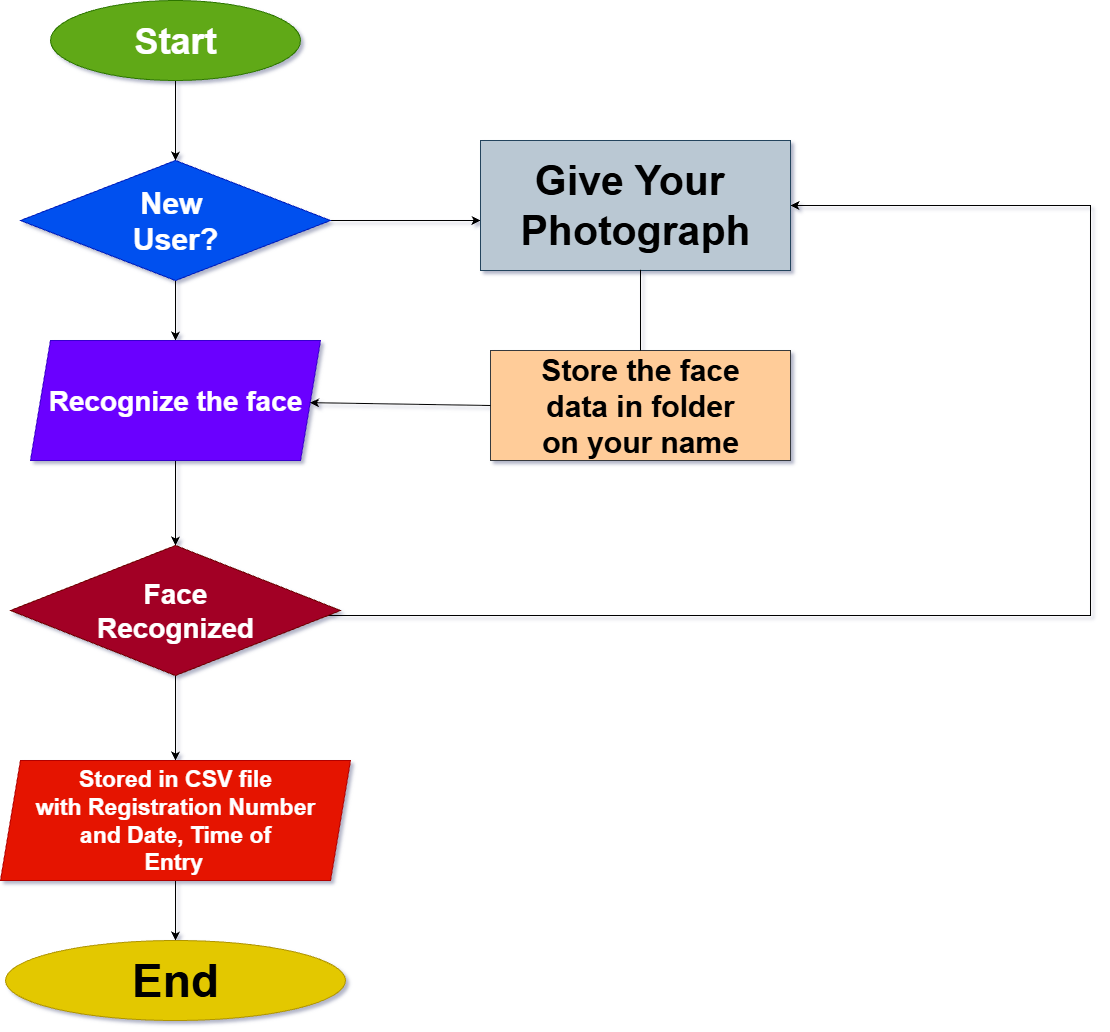

The diagram above was exported from draw.io. Its source (the exported page's mxGraphModel, read from the mxfile embedded in the PNG):
<mxGraphModel dx="1303" dy="638" grid="1" gridSize="13" guides="1" tooltips="1" connect="1" arrows="1" fold="1" page="1" pageScale="1" pageWidth="850" pageHeight="1100" math="0" shadow="1">
  <root>
    <mxCell id="0" />
    <mxCell id="1" parent="0" />
    <mxCell id="3R6UqoSGLhTZMfrMIuhP-10" value="" style="edgeStyle=orthogonalEdgeStyle;rounded=0;orthogonalLoop=1;jettySize=auto;html=1;" edge="1" parent="1" source="3R6UqoSGLhTZMfrMIuhP-1" target="3R6UqoSGLhTZMfrMIuhP-2">
      <mxGeometry relative="1" as="geometry" />
    </mxCell>
    <mxCell id="3R6UqoSGLhTZMfrMIuhP-1" value="&lt;font style=&quot;font-size: 36px;&quot;&gt;&lt;b style=&quot;&quot;&gt;Start&lt;/b&gt;&lt;/font&gt;" style="ellipse;whiteSpace=wrap;html=1;fillColor=#60a917;strokeColor=#2D7600;fontColor=#ffffff;" vertex="1" parent="1">
      <mxGeometry x="300" y="40" width="250" height="80" as="geometry" />
    </mxCell>
    <mxCell id="3R6UqoSGLhTZMfrMIuhP-11" value="" style="edgeStyle=orthogonalEdgeStyle;rounded=0;orthogonalLoop=1;jettySize=auto;html=1;" edge="1" parent="1" source="3R6UqoSGLhTZMfrMIuhP-2" target="3R6UqoSGLhTZMfrMIuhP-3">
      <mxGeometry relative="1" as="geometry" />
    </mxCell>
    <mxCell id="3R6UqoSGLhTZMfrMIuhP-16" value="" style="edgeStyle=orthogonalEdgeStyle;rounded=0;orthogonalLoop=1;jettySize=auto;html=1;" edge="1" parent="1" source="3R6UqoSGLhTZMfrMIuhP-2">
      <mxGeometry relative="1" as="geometry">
        <mxPoint x="730" y="260" as="targetPoint" />
      </mxGeometry>
    </mxCell>
    <mxCell id="3R6UqoSGLhTZMfrMIuhP-2" value="&lt;b&gt;&lt;font style=&quot;font-size: 30px;&quot;&gt;New&amp;nbsp;&lt;/font&gt;&lt;/b&gt;&lt;div&gt;&lt;b&gt;&lt;font style=&quot;font-size: 30px;&quot;&gt;User?&lt;/font&gt;&lt;/b&gt;&lt;/div&gt;" style="rhombus;whiteSpace=wrap;html=1;fillColor=#0050ef;fontColor=#ffffff;strokeColor=#001DBC;" vertex="1" parent="1">
      <mxGeometry x="270" y="200" width="310" height="120" as="geometry" />
    </mxCell>
    <mxCell id="3R6UqoSGLhTZMfrMIuhP-12" value="" style="edgeStyle=orthogonalEdgeStyle;rounded=0;orthogonalLoop=1;jettySize=auto;html=1;" edge="1" parent="1" source="3R6UqoSGLhTZMfrMIuhP-3" target="3R6UqoSGLhTZMfrMIuhP-4">
      <mxGeometry relative="1" as="geometry" />
    </mxCell>
    <mxCell id="3R6UqoSGLhTZMfrMIuhP-3" value="&lt;b&gt;&lt;font style=&quot;font-size: 28px;&quot;&gt;Recognize the face&lt;/font&gt;&lt;/b&gt;" style="shape=parallelogram;perimeter=parallelogramPerimeter;whiteSpace=wrap;html=1;fixedSize=1;fillColor=#6a00ff;fontColor=#ffffff;strokeColor=#3700CC;" vertex="1" parent="1">
      <mxGeometry x="280" y="380" width="290" height="120" as="geometry" />
    </mxCell>
    <mxCell id="3R6UqoSGLhTZMfrMIuhP-13" value="" style="edgeStyle=orthogonalEdgeStyle;rounded=0;orthogonalLoop=1;jettySize=auto;html=1;" edge="1" parent="1" source="3R6UqoSGLhTZMfrMIuhP-4" target="3R6UqoSGLhTZMfrMIuhP-6">
      <mxGeometry relative="1" as="geometry" />
    </mxCell>
    <mxCell id="3R6UqoSGLhTZMfrMIuhP-28" style="edgeStyle=orthogonalEdgeStyle;rounded=0;orthogonalLoop=1;jettySize=auto;html=1;entryX=1;entryY=0.5;entryDx=0;entryDy=0;" edge="1" parent="1" source="3R6UqoSGLhTZMfrMIuhP-4" target="3R6UqoSGLhTZMfrMIuhP-24">
      <mxGeometry relative="1" as="geometry">
        <mxPoint x="1360" y="210" as="targetPoint" />
        <Array as="points">
          <mxPoint x="1340" y="655" />
          <mxPoint x="1340" y="245" />
        </Array>
      </mxGeometry>
    </mxCell>
    <mxCell id="3R6UqoSGLhTZMfrMIuhP-4" value="&lt;font style=&quot;font-size: 28px;&quot;&gt;&lt;b style=&quot;&quot;&gt;Face&lt;/b&gt;&lt;/font&gt;&lt;div&gt;&lt;font style=&quot;font-size: 28px;&quot;&gt;&lt;b style=&quot;&quot;&gt;Recognized&lt;/b&gt;&lt;/font&gt;&lt;/div&gt;" style="rhombus;whiteSpace=wrap;html=1;fillColor=light-dark(#a20025, #a30078);fontColor=#ffffff;strokeColor=#6F0000;" vertex="1" parent="1">
      <mxGeometry x="260" y="585" width="330" height="130" as="geometry" />
    </mxCell>
    <mxCell id="3R6UqoSGLhTZMfrMIuhP-14" value="" style="edgeStyle=orthogonalEdgeStyle;rounded=0;orthogonalLoop=1;jettySize=auto;html=1;" edge="1" parent="1" source="3R6UqoSGLhTZMfrMIuhP-6" target="3R6UqoSGLhTZMfrMIuhP-7">
      <mxGeometry relative="1" as="geometry" />
    </mxCell>
    <mxCell id="3R6UqoSGLhTZMfrMIuhP-6" value="&lt;b&gt;&lt;font style=&quot;font-size: 23px;&quot;&gt;Stored in CSV file&lt;/font&gt;&lt;/b&gt;&lt;div&gt;&lt;b&gt;&lt;font style=&quot;font-size: 23px;&quot;&gt;with Registration Number&lt;/font&gt;&lt;/b&gt;&lt;/div&gt;&lt;div&gt;&lt;b&gt;&lt;font style=&quot;font-size: 23px;&quot;&gt;and Date, Time of&lt;/font&gt;&lt;/b&gt;&lt;/div&gt;&lt;div&gt;&lt;b&gt;&lt;font style=&quot;font-size: 23px;&quot;&gt;Entry&lt;/font&gt;&lt;/b&gt;&amp;nbsp;&lt;/div&gt;" style="shape=parallelogram;perimeter=parallelogramPerimeter;whiteSpace=wrap;html=1;fixedSize=1;fillColor=light-dark(#e51400, #e64500);fontColor=#ffffff;strokeColor=#B20000;" vertex="1" parent="1">
      <mxGeometry x="250" y="800" width="350" height="120" as="geometry" />
    </mxCell>
    <mxCell id="3R6UqoSGLhTZMfrMIuhP-7" value="&lt;b&gt;&lt;font style=&quot;font-size: 46px;&quot;&gt;End&lt;/font&gt;&lt;/b&gt;" style="ellipse;whiteSpace=wrap;html=1;fillColor=#e3c800;fontColor=#000000;strokeColor=#B09500;" vertex="1" parent="1">
      <mxGeometry x="255" y="980" width="340" height="80" as="geometry" />
    </mxCell>
    <mxCell id="3R6UqoSGLhTZMfrMIuhP-9" value="&lt;b&gt;&lt;font style=&quot;font-size: 30px;&quot;&gt;Store the face&lt;/font&gt;&lt;/b&gt;&lt;div&gt;&lt;b&gt;&lt;font style=&quot;font-size: 30px;&quot;&gt;data in folder&lt;/font&gt;&lt;/b&gt;&lt;/div&gt;&lt;div&gt;&lt;b&gt;&lt;font style=&quot;font-size: 30px;&quot;&gt;on your name&lt;/font&gt;&lt;/b&gt;&lt;/div&gt;" style="rounded=0;whiteSpace=wrap;html=1;fillColor=light-dark(#ffcc99, #ff99a3);strokeColor=#36393d;" vertex="1" parent="1">
      <mxGeometry x="740" y="390" width="300" height="110" as="geometry" />
    </mxCell>
    <mxCell id="3R6UqoSGLhTZMfrMIuhP-19" value="" style="endArrow=classic;html=1;rounded=0;exitX=0;exitY=0.5;exitDx=0;exitDy=0;" edge="1" parent="1" source="3R6UqoSGLhTZMfrMIuhP-9" target="3R6UqoSGLhTZMfrMIuhP-3">
      <mxGeometry width="50" height="50" relative="1" as="geometry">
        <mxPoint x="730" y="430" as="sourcePoint" />
        <mxPoint x="650" y="320" as="targetPoint" />
      </mxGeometry>
    </mxCell>
    <mxCell id="3R6UqoSGLhTZMfrMIuhP-24" value="&lt;b&gt;&lt;font style=&quot;font-size: 41px;&quot;&gt;Give Your&amp;nbsp;&lt;/font&gt;&lt;/b&gt;&lt;div&gt;&lt;b&gt;&lt;font style=&quot;font-size: 41px;&quot;&gt;Photograph&lt;/font&gt;&lt;/b&gt;&lt;/div&gt;" style="rounded=0;whiteSpace=wrap;html=1;fillColor=#bac8d3;strokeColor=#23445d;" vertex="1" parent="1">
      <mxGeometry x="730" y="180" width="310" height="130" as="geometry" />
    </mxCell>
    <mxCell id="3R6UqoSGLhTZMfrMIuhP-30" value="" style="endArrow=none;html=1;rounded=0;" edge="1" parent="1" source="3R6UqoSGLhTZMfrMIuhP-9">
      <mxGeometry width="50" height="50" relative="1" as="geometry">
        <mxPoint x="890" y="359.28932188134524" as="sourcePoint" />
        <mxPoint x="890" y="309.28932188134524" as="targetPoint" />
      </mxGeometry>
    </mxCell>
  </root>
</mxGraphModel>